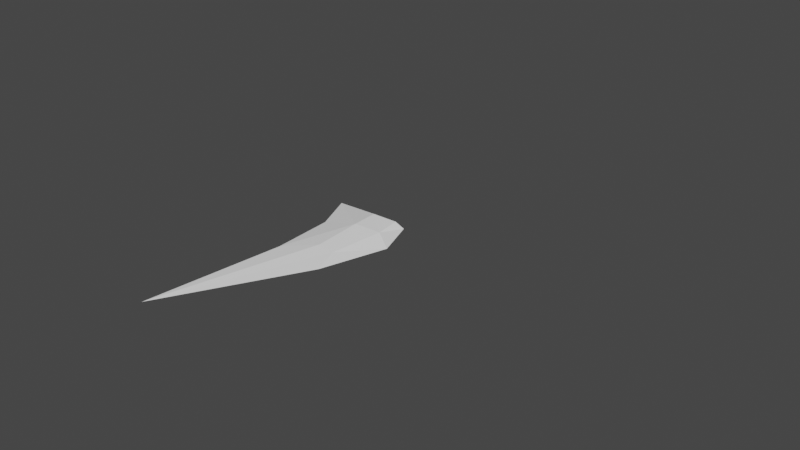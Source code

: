 # Source: StarlingFinalWingRight.blend  (saved by Blender 2.91.10; exported with 4.5.12 LTS)
import bpy
from mathutils import Matrix  # noqa: F401  (used for matrix-valued properties, if any)

bpy.ops.wm.read_factory_settings(use_empty=True)
scene = bpy.context.scene
scene.name = 'Scene'

# ---- collections
col_collection = bpy.data.collections.new('Collection'); scene.collection.children.link(col_collection)

# ---- materials (node trees are filled in below, after node groups)
mat_whitebase_001 = bpy.data.materials.new('WhiteBase.001')
mat_whitebase_001.use_transparent_shadow = False

# ---- material node trees
mat_whitebase_001.use_nodes = True; mat_whitebase_001.node_tree.nodes.clear()
_N = mat_whitebase_001.node_tree.nodes; _L = mat_whitebase_001.node_tree.links
n0 = _N.new('ShaderNodeBsdfPrincipled'); n0.name = 'Principled BSDF'; n0.location = (10, 300)
n0.distribution = 'GGX'
n0.subsurface_method = 'BURLEY'
n0.inputs[0].default_value = (1.0, 1.0, 1.0, 1.0)
n0.inputs[2].default_value = 1.0
n0.inputs[3].default_value = 1.45
n0.inputs[27].default_value = (0.0, 0.0, 0.0, 1.0)
n0.inputs[28].default_value = 1.0
n1 = _N.new('ShaderNodeOutputMaterial'); n1.name = 'Material Output'; n1.location = (300, 300)
_L.new(n0.outputs[0], n1.inputs[0])
n1.is_active_output = True

# ---- world
world_world = bpy.data.worlds.new('World'); scene.world = world_world
world_world.use_nodes = True; world_world.node_tree.nodes.clear()
_N = world_world.node_tree.nodes; _L = world_world.node_tree.links
n0 = _N.new('ShaderNodeOutputWorld'); n0.name = 'World Output'; n0.location = (300, 300)
n1 = _N.new('ShaderNodeBackground'); n1.name = 'Background'; n1.location = (10, 300)
n1.inputs[0].default_value = (0.05088, 0.05088, 0.05088, 1.0)
_L.new(n1.outputs[0], n0.inputs[0])
n0.is_active_output = True
world_world.color = (0.05088, 0.05088, 0.05088)
world_world.use_sun_shadow = False
world_world.sun_shadow_jitter_overblur = 0.0

# ---- cameras
cam_camera = bpy.data.cameras.new('Camera')
cam_camera.clip_end = 100.0
cam_camera.ortho_scale = 7.314

# ---- meshes
me_plane = bpy.data.meshes.new('Plane')
me_plane.from_pydata([(-0.09882, -0.2604, 0.102), (-0.08264, -0.2604, -0.0115), (0.2002, -0.2451, 0.1369), (0.2999, -0.2256, 0.09324), (0.2109, -0.2352, 0.0211), (-0.6283, -0.2286, -0.005669), (-0.04788, -0.5484, 0.1128), (-0.06134, -0.5949, -0.002608), (0.2686, -0.5209, 0.1433), (0.5211, -0.6566, 0.1272), (0.3086, -0.6071, 0.02937), (-0.3737, -0.6629, 0.02999), (-0.005436, -1.039, 0.07715), (-0.059, -1.158, -0.00442), (0.2155, -1.069, 0.09978), (0.3543, -1.35, 0.09142), (0.2174, -1.185, 0.01978), (-0.2928, -1.301, 0.02061), (-0.5144, -2.691, -0.1477)], [], [(1, 5, 0), (5, 11, 6, 0), (3, 2, 8, 9), (1, 0, 6, 7), (4, 10, 7, 1), (0, 6, 8, 2), (5, 1, 7, 11), (4, 3, 9, 10), (10, 16, 13, 7), (9, 8, 14, 15), (11, 7, 13, 17), (12, 18, 14), (16, 15, 18), (12, 17, 18), (6, 11, 17, 12), (10, 9, 15, 16), (6, 12, 14, 8), (17, 13, 18), (15, 14, 18), (16, 18, 13), (1, 0, 2, 3, 4)])
me_plane.polygons.foreach_set('material_index', [0, 1, 0, 0, 0, 0, 1, 0, 0, 0, 1, 0, 0, 1, 1, 0, 0, 1, 0, 0, 0])
_uv = me_plane.uv_layers.new(name='UVMap')
_uv.uv.foreach_set('vector', [0.0, 0.0, 0.0, 0.0, 0.0, 0.0, 0.0, 0.0, 0.0, 0.0, 0.0, 0.0, 0.0, 0.0, 0.0, 0.0, 0.0, 0.0, 0.0, 0.0, 0.0, 0.0, 1.0, 0.463, 1.0, 0.7238, 1.0, 0.7238, 1.0, 0.463, 1.0, 0.463, 1.0, 0.463, 1.0, 0.463, 1.0, 0.463, 1.0, 0.7238, 1.0, 0.7238, 1.0, 0.7238, 1.0, 0.7238, 0.0, 0.0, 0.0, 0.0, 0.0, 0.0, 0.0, 0.0, 0.0, 0.0, 0.0, 0.0, 0.0, 0.0, 0.0, 0.0, 1.0, 0.463, 1.0, 0.463, 1.0, 0.463, 1.0, 0.463, 0.0, 0.0, 0.0, 0.0, 0.0, 0.0, 0.0, 0.0, 0.0, 0.0, 0.0, 0.0, 0.0, 0.0, 0.0, 0.0, 1.0, 0.7238, 1.0, 0.7238, 1.0, 0.7238, 0.0, 0.0, 0.0, 0.0, 0.0, 0.0, 0.0, 0.0, 0.0, 0.0, 0.0, 0.0, 0.0, 0.0, 0.0, 0.0, 0.0, 0.0, 0.0, 0.0, 0.0, 0.0, 0.0, 0.0, 0.0, 0.0, 0.0, 0.0, 1.0, 0.7238, 1.0, 0.7238, 1.0, 0.7238, 1.0, 0.7238, 0.0, 0.0, 0.0, 0.0, 0.0, 0.0, 0.0, 0.0, 0.0, 0.0, 0.0, 0.0, 1.0, 0.463, 1.0, 0.463, 1.0, 0.463, 1.0, 0.463, 1.0, 0.7238, 0.0, 0.0, 0.0, 0.0, 1.0, 0.463])
me_plane.materials.append(mat_whitebase_001)
me_plane.materials.append(None)
me_plane.use_remesh_fix_poles = True
me_plane.use_remesh_preserve_attributes = False
me_plane.use_mirror_vertex_groups = False
me_plane.update()

# ---- objects
ob_camera = bpy.data.objects.new('Camera', cam_camera)
ob_plane = bpy.data.objects.new('Plane', me_plane)

# ---- transforms, parenting, visibility, modifiers, constraints
ob_camera.location = (7.359, -6.926, 4.958)
ob_camera.rotation_euler = (1.109, 0.0, 0.8149)
ob_camera.lock_rotations_4d = False
ob_camera.empty_display_type = 'ARROWS'
ob_camera.color = (0.0, 0.0, 0.0, 0.0)
ob_camera.display_type = 'WIRE'
ob_camera.lineart.crease_threshold = 0.0
ob_plane.location = (0.0, 0.0, 0.0)
ob_plane.rotation_euler = (2.665e-10, 0.06294, 8.467e-09)
ob_plane.lineart.crease_threshold = 0.0

# ---- collection membership
col_collection.objects.link(ob_camera)
col_collection.objects.link(ob_plane)

# ---- scene / render settings (as saved in the file)
scene.camera = ob_camera
scene.frame_start = 1; scene.frame_end = 250; scene.frame_set(11)
scene.render.engine = 'BLENDER_EEVEE_NEXT'
scene.render.use_freestyle = True
scene.cycles.use_denoising = False
scene.cycles.samples = 128
scene.cycles.sampling_pattern = 'TABULATED_SOBOL'
scene.cycles.use_adaptive_sampling = False
scene.cycles.use_light_tree = False
scene.view_settings.view_transform = 'Filmic'
bpy.context.view_layer.update()

# ---- added for rendering (the .blend has no usable light): sun
light_auto_sun = bpy.data.lights.new('AutoSun', 'SUN')
light_auto_sun.energy = 3.0
light_auto_sun.angle = 0.0523599
ob_auto_sun = bpy.data.objects.new('AutoSun', light_auto_sun)
scene.collection.objects.link(ob_auto_sun)
ob_auto_sun.rotation_euler = (0.872665, 0.174533, 0.523599)
bpy.context.view_layer.update()
